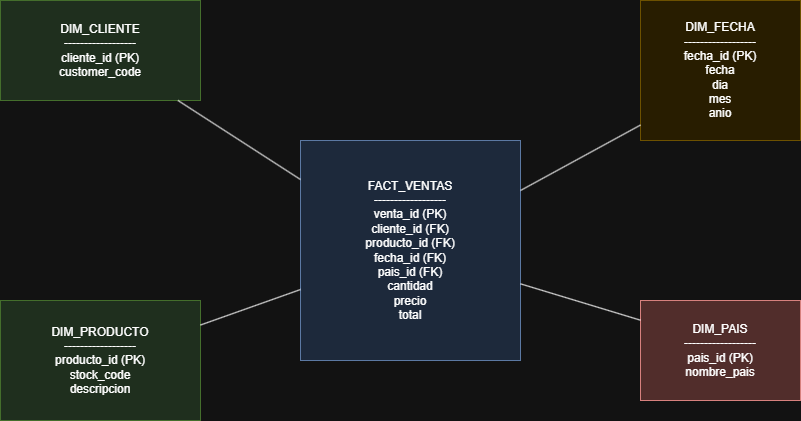

The diagram above was exported from draw.io. Its source (the exported page's mxGraphModel, read from the mxfile embedded in the PNG):
<mxGraphModel dx="1076" dy="594" grid="1" gridSize="10" guides="1" tooltips="1" connect="0" arrows="1" fold="1" page="1" pageScale="1" pageWidth="827" pageHeight="1169" math="0" shadow="0">
  <root>
    <mxCell id="0" />
    <mxCell id="1" parent="0" />
    <mxCell id="Bu7_fah3KIt8Khyl34U8-10" parent="1" style="rounded=0;whiteSpace=wrap;html=1;fillColor=#dae8fc;strokeColor=#6c8ebf;" value="FACT_VENTAS&#10;------------------&#10;venta_id (PK)&#10;cliente_id (FK)&#10;producto_id (FK)&#10;fecha_id (FK)&#10;pais_id (FK)&#10;cantidad&#10;precio&#10;total" vertex="1">
      <mxGeometry height="220" width="220" x="310" y="210" as="geometry" />
    </mxCell>
    <mxCell id="Bu7_fah3KIt8Khyl34U8-11" parent="1" style="rounded=0;whiteSpace=wrap;html=1;fillColor=#d5e8d4;strokeColor=#82b366;" value="DIM_CLIENTE&#10;------------------&#10;cliente_id (PK)&#10;customer_code" vertex="1">
      <mxGeometry height="100" width="200" x="10" y="70" as="geometry" />
    </mxCell>
    <mxCell id="Bu7_fah3KIt8Khyl34U8-12" parent="1" style="rounded=0;whiteSpace=wrap;html=1;fillColor=#d5e8d4;strokeColor=#82b366;" value="DIM_PRODUCTO&#10;------------------&#10;producto_id (PK)&#10;stock_code&#10;descripcion" vertex="1">
      <mxGeometry height="120" width="200" x="10" y="370" as="geometry" />
    </mxCell>
    <mxCell id="Bu7_fah3KIt8Khyl34U8-13" parent="1" style="rounded=0;whiteSpace=wrap;html=1;fillColor=#fff2cc;strokeColor=#d6b656;" value="DIM_FECHA&#10;------------------&#10;fecha_id (PK)&#10;fecha&#10;dia&#10;mes&#10;anio" vertex="1">
      <mxGeometry height="140" width="160" x="650" y="70" as="geometry" />
    </mxCell>
    <mxCell id="Bu7_fah3KIt8Khyl34U8-14" parent="1" style="rounded=0;whiteSpace=wrap;html=1;fillColor=#f8cecc;strokeColor=#b85450;" value="DIM_PAIS&#10;------------------&#10;pais_id (PK)&#10;nombre_pais" vertex="1">
      <mxGeometry height="100" width="160" x="650" y="370" as="geometry" />
    </mxCell>
    <mxCell id="Bu7_fah3KIt8Khyl34U8-15" edge="1" parent="1" source="Bu7_fah3KIt8Khyl34U8-11" style="endArrow=none;html=1;" target="Bu7_fah3KIt8Khyl34U8-10">
      <mxGeometry relative="1" as="geometry" />
    </mxCell>
    <mxCell id="Bu7_fah3KIt8Khyl34U8-16" edge="1" parent="1" source="Bu7_fah3KIt8Khyl34U8-12" style="endArrow=none;html=1;" target="Bu7_fah3KIt8Khyl34U8-10">
      <mxGeometry relative="1" as="geometry" />
    </mxCell>
    <mxCell id="Bu7_fah3KIt8Khyl34U8-17" edge="1" parent="1" style="endArrow=none;html=1;" target="Bu7_fah3KIt8Khyl34U8-10">
      <mxGeometry relative="1" as="geometry">
        <mxPoint x="650" y="194.54545454545462" as="sourcePoint" />
      </mxGeometry>
    </mxCell>
    <mxCell id="Bu7_fah3KIt8Khyl34U8-18" edge="1" parent="1" style="endArrow=none;html=1;" target="Bu7_fah3KIt8Khyl34U8-10">
      <mxGeometry relative="1" as="geometry">
        <mxPoint x="650" y="389.69696969696975" as="sourcePoint" />
      </mxGeometry>
    </mxCell>
  </root>
</mxGraphModel>